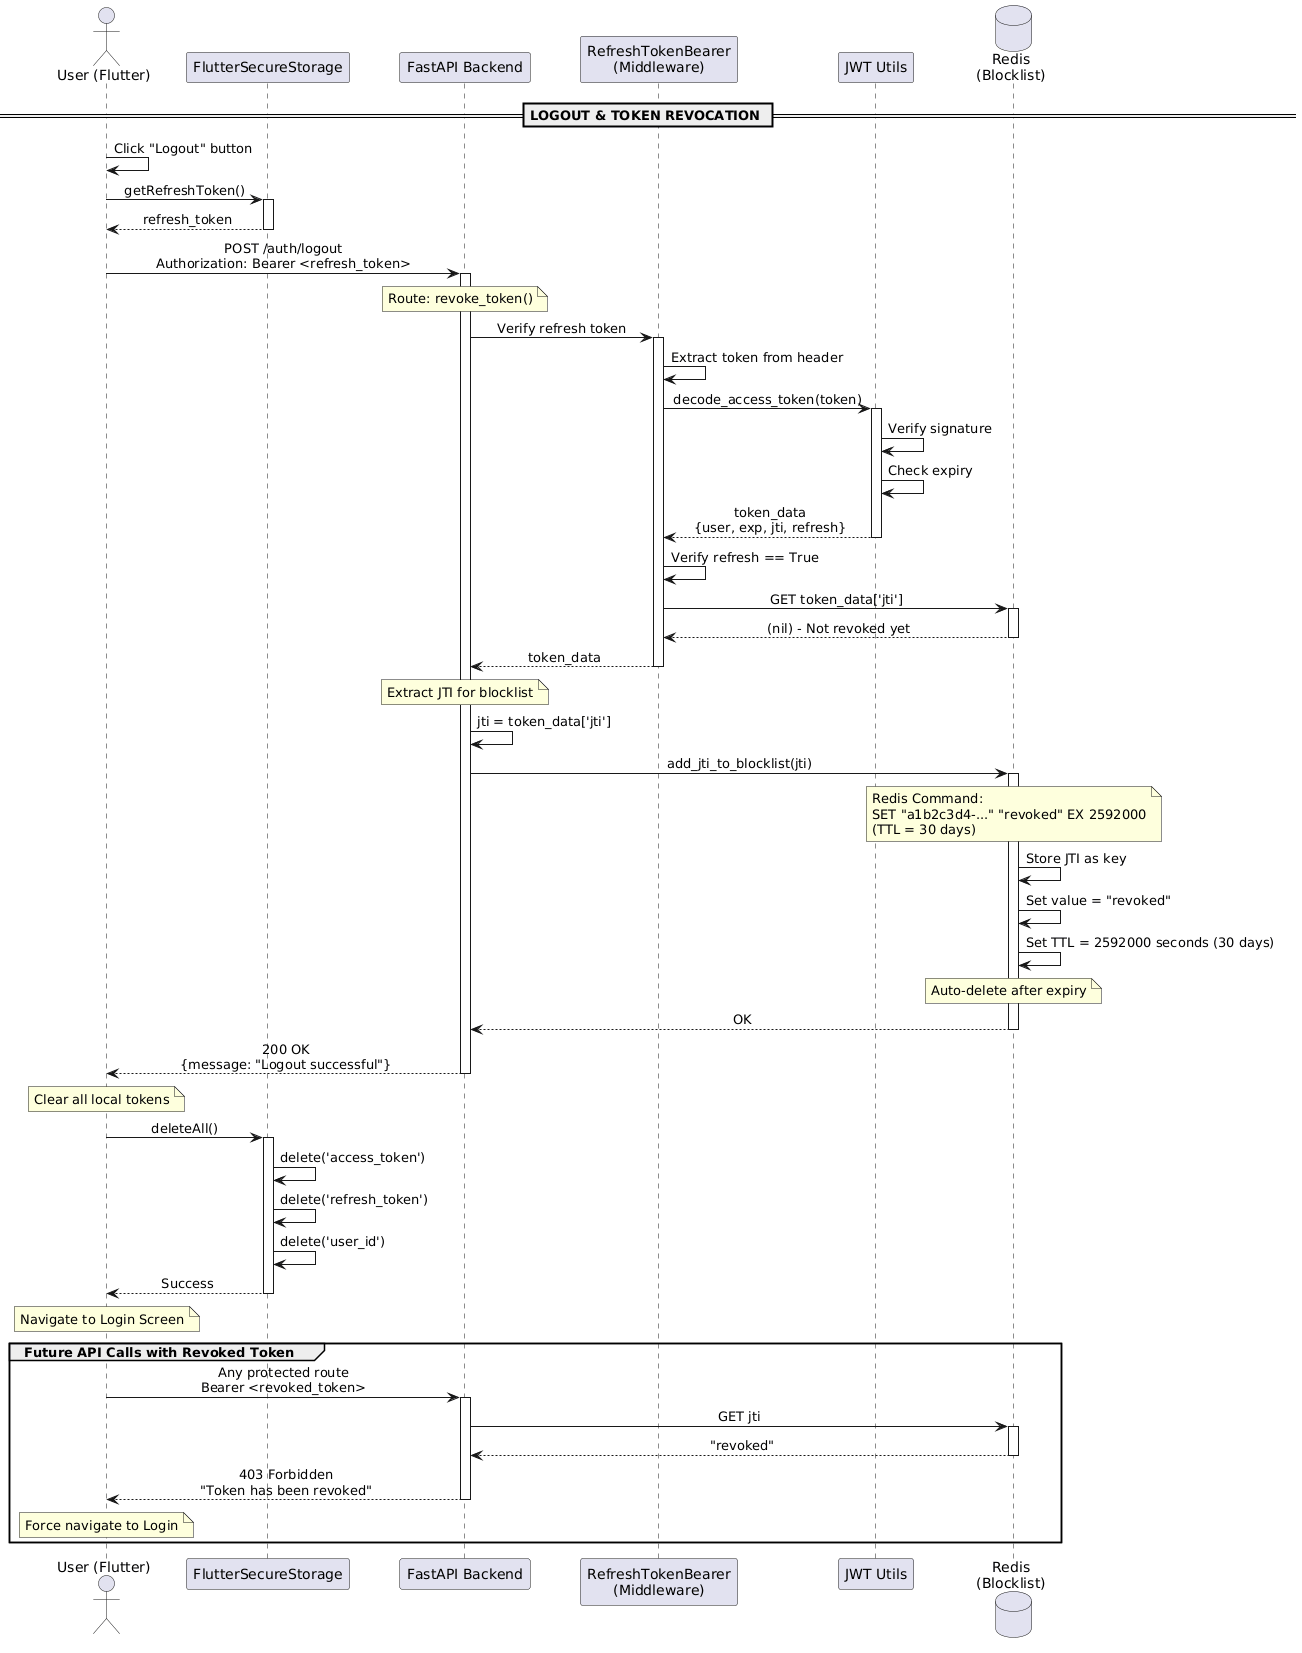

The diagram above was rendered by PlantUML. Its source (embedded in the PNG):
@startuml
skinparam sequenceMessageAlign center
skinparam BoxPadding 10
skinparam ParticipantPadding 20

actor "User (Flutter)" as User
participant "FlutterSecureStorage" as FSS
participant "FastAPI Backend" as API
participant "RefreshTokenBearer\n(Middleware)" as RTB
participant "JWT Utils" as JWT
database "Redis\n(Blocklist)" as Redis

== LOGOUT & TOKEN REVOCATION ==

User -> User: Click "Logout" button

User -> FSS: getRefreshToken()
activate FSS
FSS --> User: refresh_token
deactivate FSS

User -> API: POST /auth/logout\nAuthorization: Bearer <refresh_token>

activate API
note over API: Route: revoke_token()

API -> RTB: Verify refresh token
activate RTB

RTB -> RTB: Extract token from header
RTB -> JWT: decode_access_token(token)
activate JWT
JWT -> JWT: Verify signature
JWT -> JWT: Check expiry
JWT --> RTB: token_data\n{user, exp, jti, refresh}
deactivate JWT

RTB -> RTB: Verify refresh == True

RTB -> Redis: GET token_data['jti']
activate Redis
Redis --> RTB: (nil) - Not revoked yet
deactivate Redis

RTB --> API: token_data
deactivate RTB

note over API: Extract JTI for blocklist
API -> API: jti = token_data['jti']

API -> Redis: add_jti_to_blocklist(jti)
activate Redis
note over Redis
    Redis Command:
    SET "a1b2c3d4-..." "revoked" EX 2592000
    (TTL = 30 days)
end note
Redis -> Redis: Store JTI as key
Redis -> Redis: Set value = "revoked"
Redis -> Redis: Set TTL = 2592000 seconds (30 days)
note over Redis: Auto-delete after expiry
Redis --> API: OK
deactivate Redis

API --> User: 200 OK\n{message: "Logout successful"}
deactivate API

note over User: Clear all local tokens
User -> FSS: deleteAll()
activate FSS
FSS -> FSS: delete('access_token')
FSS -> FSS: delete('refresh_token')
FSS -> FSS: delete('user_id')
FSS --> User: Success
deactivate FSS

note over User: Navigate to Login Screen

group Future API Calls with Revoked Token
    User -> API: Any protected route\nBearer <revoked_token>
    activate API
    API -> Redis: GET jti
    activate Redis
    Redis --> API: "revoked"
    deactivate Redis
    API --> User: 403 Forbidden\n"Token has been revoked"
    deactivate API
    note over User: Force navigate to Login
end
@enduml